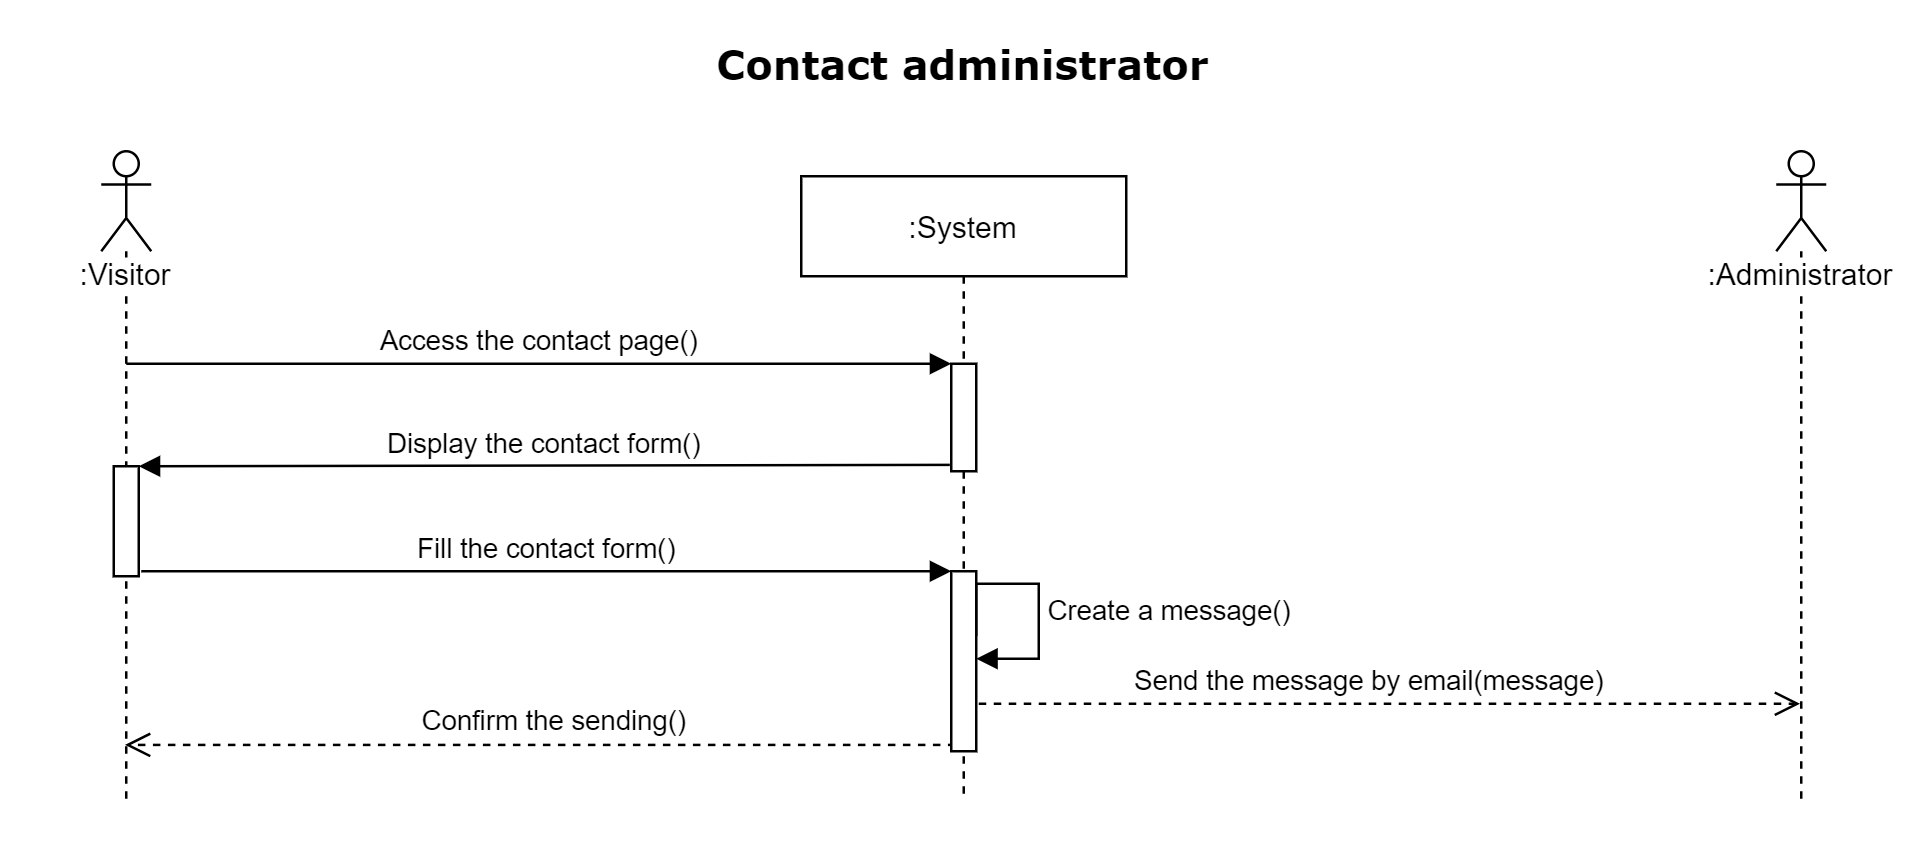

The diagram above was exported from draw.io. Its source (the exported page's mxGraphModel, read from the mxfile embedded in the PNG):
<mxGraphModel dx="1090" dy="690" grid="1" gridSize="10" guides="1" tooltips="1" connect="1" arrows="1" fold="1" page="1" pageScale="1" pageWidth="770" pageHeight="340" background="none" math="0" shadow="0">
  <root>
    <mxCell id="0" />
    <mxCell id="1" parent="0" />
    <mxCell id="1FeJhg0XyYmW9XnrVqUw-18" value="&lt;font style=&quot;font-size: 16px&quot; face=&quot;Verdana&quot;&gt;&lt;b&gt;Contact administrator&lt;/b&gt;&lt;/font&gt;" style="text;html=1;strokeColor=none;fillColor=none;align=center;verticalAlign=middle;whiteSpace=wrap;" parent="1" vertex="1">
      <mxGeometry x="180" y="10" width="410" height="30" as="geometry" />
    </mxCell>
    <mxCell id="pMFEMK_CgUfW1fLRc3Zb-26" value=":Visitor" style="shape=umlLifeline;participant=umlActor;perimeter=lifelinePerimeter;whiteSpace=wrap;html=1;container=1;collapsible=0;recursiveResize=0;verticalAlign=top;spacingTop=36;outlineConnect=0;shadow=0;labelBackgroundColor=#ffffff;strokeColor=#000000;fillColor=none;gradientColor=none;" parent="1" vertex="1">
      <mxGeometry x="40" y="60" width="20" height="260" as="geometry" />
    </mxCell>
    <mxCell id="FJCILjCK-W8bHBYKTMcY-25" value="" style="html=1;points=[];perimeter=orthogonalPerimeter;fillColor=#FFFFFF;" parent="1" vertex="1">
      <mxGeometry x="45" y="186" width="10" height="44" as="geometry" />
    </mxCell>
    <mxCell id="FJCILjCK-W8bHBYKTMcY-26" value="Display the contact form()" style="html=1;verticalAlign=bottom;endArrow=block;endSize=6;endFill=1;exitX=-0.056;exitY=0.921;exitDx=0;exitDy=0;exitPerimeter=0;" parent="1" edge="1">
      <mxGeometry relative="1" as="geometry">
        <mxPoint x="55" y="186" as="targetPoint" />
        <mxPoint x="379.44000000000005" y="185.44500000000005" as="sourcePoint" />
      </mxGeometry>
    </mxCell>
    <mxCell id="FJCILjCK-W8bHBYKTMcY-27" value="Fill the contact form()" style="html=1;verticalAlign=bottom;endArrow=block;" parent="1" edge="1">
      <mxGeometry relative="1" as="geometry">
        <mxPoint x="56" y="228" as="sourcePoint" />
        <mxPoint x="380" y="228" as="targetPoint" />
      </mxGeometry>
    </mxCell>
    <mxCell id="FJCILjCK-W8bHBYKTMcY-29" value="Confirm the sending()" style="html=1;verticalAlign=bottom;endArrow=open;dashed=1;endSize=8;exitX=0.167;exitY=0.701;exitDx=0;exitDy=0;exitPerimeter=0;" parent="1" edge="1">
      <mxGeometry x="-0.0315" relative="1" as="geometry">
        <mxPoint x="49.5" y="297.472" as="targetPoint" />
        <mxPoint x="381.6700000000001" y="297.472" as="sourcePoint" />
        <mxPoint as="offset" />
      </mxGeometry>
    </mxCell>
    <mxCell id="FJCILjCK-W8bHBYKTMcY-35" value="Access the contact page()" style="html=1;verticalAlign=bottom;endArrow=block;endSize=6;endFill=1;" parent="1" edge="1">
      <mxGeometry relative="1" as="geometry">
        <mxPoint x="380" y="145" as="targetPoint" />
        <mxPoint x="50" y="145" as="sourcePoint" />
      </mxGeometry>
    </mxCell>
    <mxCell id="FJCILjCK-W8bHBYKTMcY-45" value="Send the message by email(message)" style="html=1;verticalAlign=bottom;endArrow=open;dashed=1;endSize=8;" parent="1" edge="1">
      <mxGeometry x="-0.0315" relative="1" as="geometry">
        <mxPoint x="719.5" y="281" as="targetPoint" />
        <mxPoint x="385" y="281" as="sourcePoint" />
        <mxPoint as="offset" />
      </mxGeometry>
    </mxCell>
    <mxCell id="U4mKvkoFrgAy21Y4YCJK-1" value=":System" style="shape=umlLifeline;perimeter=lifelinePerimeter;container=1;collapsible=0;recursiveResize=0;rounded=0;shadow=0;strokeWidth=1;" parent="1" vertex="1">
      <mxGeometry x="320" y="70" width="130" height="250" as="geometry" />
    </mxCell>
    <mxCell id="U4mKvkoFrgAy21Y4YCJK-3" value="" style="html=1;points=[];perimeter=orthogonalPerimeter;" parent="1" vertex="1">
      <mxGeometry x="380" y="145" width="10" height="43" as="geometry" />
    </mxCell>
    <mxCell id="U4mKvkoFrgAy21Y4YCJK-4" value="" style="html=1;points=[];perimeter=orthogonalPerimeter;" parent="1" vertex="1">
      <mxGeometry x="380" y="228" width="10" height="72" as="geometry" />
    </mxCell>
    <mxCell id="U4mKvkoFrgAy21Y4YCJK-5" value="Create a message()" style="edgeStyle=orthogonalEdgeStyle;html=1;align=left;spacingLeft=2;endArrow=block;rounded=0;" parent="1" edge="1">
      <mxGeometry x="0.1287" relative="1" as="geometry">
        <mxPoint x="390" y="254" as="sourcePoint" />
        <Array as="points">
          <mxPoint x="390" y="233" />
          <mxPoint x="415" y="233" />
          <mxPoint x="415" y="263" />
          <mxPoint x="390" y="263" />
        </Array>
        <mxPoint x="390" y="263" as="targetPoint" />
        <mxPoint as="offset" />
      </mxGeometry>
    </mxCell>
    <mxCell id="Mpra7Y7WE12Ci5tc2fOc-15" value=":Administrator" style="shape=umlLifeline;participant=umlActor;perimeter=lifelinePerimeter;whiteSpace=wrap;html=1;container=1;collapsible=0;recursiveResize=0;verticalAlign=top;spacingTop=36;outlineConnect=0;shadow=0;labelBackgroundColor=#ffffff;strokeColor=#000000;fillColor=none;gradientColor=none;" parent="1" vertex="1">
      <mxGeometry x="710" y="60" width="20" height="260" as="geometry" />
    </mxCell>
  </root>
</mxGraphModel>